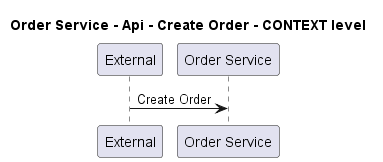

The diagram above was rendered by PlantUML. Its source (embedded in the PNG):
@startuml
!pragma layout smetana

title Order Service - Api - Create Order - CONTEXT level

participant "External" as C4InterFlow.SoftwareSystems.ExternalSystem
participant "Order Service" as ECommercePlatform.SoftwareSystems.OrderService

C4InterFlow.SoftwareSystems.ExternalSystem -> ECommercePlatform.SoftwareSystems.OrderService : Create Order


@enduml